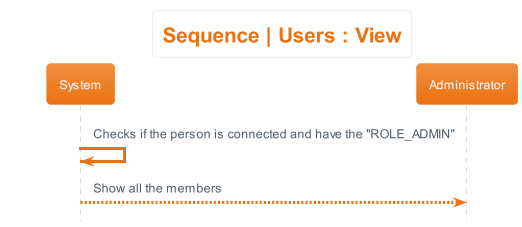

The diagram above was rendered by PlantUML. Its source (embedded in the PNG):
@startuml sequence__users_view
hide footbox
skinparam actorStyle awesome
!theme aws-orange
skinparam backgroundcolor White
title Sequence | Users : View


System -> System : Checks if the person is connected and have the "ROLE_ADMIN"
System --> Administrator : Show all the members
@enduml